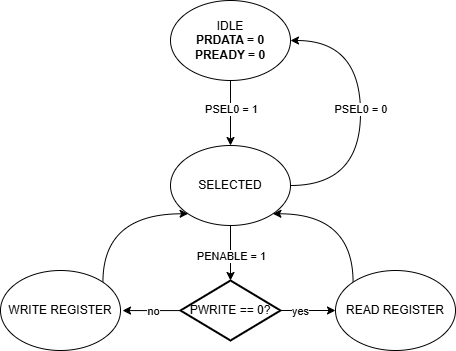

The diagram above was exported from draw.io. Its source (the exported page's mxGraphModel, read from the mxfile embedded in the PNG):
<mxGraphModel dx="1108" dy="637" grid="1" gridSize="10" guides="1" tooltips="1" connect="1" arrows="1" fold="1" page="1" pageScale="1" pageWidth="827" pageHeight="1169" math="0" shadow="0">
  <root>
    <mxCell id="0" />
    <mxCell id="1" parent="0" />
    <mxCell id="Jh7cflV3LL0Si-89EDT3-1" style="edgeStyle=orthogonalEdgeStyle;rounded=0;orthogonalLoop=1;jettySize=auto;html=1;entryX=0.5;entryY=0;entryDx=0;entryDy=0;" edge="1" parent="1" source="Jh7cflV3LL0Si-89EDT3-3" target="Jh7cflV3LL0Si-89EDT3-6">
      <mxGeometry relative="1" as="geometry">
        <mxPoint x="340" y="160" as="targetPoint" />
      </mxGeometry>
    </mxCell>
    <mxCell id="Jh7cflV3LL0Si-89EDT3-2" value="PSEL0 = 1" style="edgeLabel;html=1;align=center;verticalAlign=middle;resizable=0;points=[];" connectable="0" vertex="1" parent="Jh7cflV3LL0Si-89EDT3-1">
      <mxGeometry x="-0.135" relative="1" as="geometry">
        <mxPoint as="offset" />
      </mxGeometry>
    </mxCell>
    <mxCell id="Jh7cflV3LL0Si-89EDT3-3" value="IDLE&lt;div&gt;&lt;b&gt;PRDATA = 0&lt;/b&gt;&lt;/div&gt;&lt;div&gt;&lt;b&gt;PREADY = 0&lt;/b&gt;&lt;/div&gt;" style="ellipse;whiteSpace=wrap;html=1;" vertex="1" parent="1">
      <mxGeometry x="180" y="20" width="120" height="80" as="geometry" />
    </mxCell>
    <mxCell id="Jh7cflV3LL0Si-89EDT3-4" style="edgeStyle=orthogonalEdgeStyle;rounded=0;orthogonalLoop=1;jettySize=auto;html=1;entryX=1;entryY=0.5;entryDx=0;entryDy=0;curved=1;" edge="1" parent="1" source="Jh7cflV3LL0Si-89EDT3-6" target="Jh7cflV3LL0Si-89EDT3-3">
      <mxGeometry relative="1" as="geometry">
        <mxPoint x="370" y="205" as="targetPoint" />
        <Array as="points">
          <mxPoint x="370" y="205" />
          <mxPoint x="370" y="60" />
        </Array>
      </mxGeometry>
    </mxCell>
    <mxCell id="Jh7cflV3LL0Si-89EDT3-5" value="PSEL0 = 0&amp;nbsp;" style="edgeLabel;html=1;align=center;verticalAlign=middle;resizable=0;points=[];" connectable="0" vertex="1" parent="Jh7cflV3LL0Si-89EDT3-4">
      <mxGeometry x="0.0287" y="-1" relative="1" as="geometry">
        <mxPoint as="offset" />
      </mxGeometry>
    </mxCell>
    <mxCell id="Jh7cflV3LL0Si-89EDT3-6" value="&lt;div&gt;SELECTED&lt;/div&gt;" style="ellipse;whiteSpace=wrap;html=1;" vertex="1" parent="1">
      <mxGeometry x="180" y="165" width="120" height="80" as="geometry" />
    </mxCell>
    <mxCell id="Jh7cflV3LL0Si-89EDT3-7" style="edgeStyle=orthogonalEdgeStyle;rounded=0;orthogonalLoop=1;jettySize=auto;html=1;entryX=0;entryY=0.5;entryDx=0;entryDy=0;" edge="1" parent="1" source="Jh7cflV3LL0Si-89EDT3-9" target="Jh7cflV3LL0Si-89EDT3-15">
      <mxGeometry relative="1" as="geometry" />
    </mxCell>
    <mxCell id="Jh7cflV3LL0Si-89EDT3-8" value="yes" style="edgeLabel;html=1;align=center;verticalAlign=middle;resizable=0;points=[];" connectable="0" vertex="1" parent="Jh7cflV3LL0Si-89EDT3-7">
      <mxGeometry x="-0.2204" relative="1" as="geometry">
        <mxPoint x="-2" as="offset" />
      </mxGeometry>
    </mxCell>
    <mxCell id="Jh7cflV3LL0Si-89EDT3-9" value="PWRITE == 0?" style="strokeWidth=2;html=1;shape=mxgraph.flowchart.decision;whiteSpace=wrap;" vertex="1" parent="1">
      <mxGeometry x="190" y="300" width="100" height="60" as="geometry" />
    </mxCell>
    <mxCell id="Jh7cflV3LL0Si-89EDT3-10" style="edgeStyle=orthogonalEdgeStyle;rounded=0;orthogonalLoop=1;jettySize=auto;html=1;entryX=0.5;entryY=0;entryDx=0;entryDy=0;entryPerimeter=0;" edge="1" parent="1" source="Jh7cflV3LL0Si-89EDT3-6" target="Jh7cflV3LL0Si-89EDT3-9">
      <mxGeometry relative="1" as="geometry" />
    </mxCell>
    <mxCell id="Jh7cflV3LL0Si-89EDT3-11" value="PENABLE = 1" style="edgeLabel;html=1;align=center;verticalAlign=middle;resizable=0;points=[];" connectable="0" vertex="1" parent="Jh7cflV3LL0Si-89EDT3-10">
      <mxGeometry x="0.1062" relative="1" as="geometry">
        <mxPoint as="offset" />
      </mxGeometry>
    </mxCell>
    <mxCell id="Jh7cflV3LL0Si-89EDT3-12" style="edgeStyle=orthogonalEdgeStyle;rounded=0;orthogonalLoop=1;jettySize=auto;html=1;exitX=1;exitY=0;exitDx=0;exitDy=0;entryX=0;entryY=1;entryDx=0;entryDy=0;curved=1;" edge="1" parent="1" source="Jh7cflV3LL0Si-89EDT3-13" target="Jh7cflV3LL0Si-89EDT3-6">
      <mxGeometry relative="1" as="geometry">
        <Array as="points">
          <mxPoint x="112" y="233" />
        </Array>
      </mxGeometry>
    </mxCell>
    <mxCell id="Jh7cflV3LL0Si-89EDT3-13" value="&lt;div&gt;WRITE REGISTER&lt;/div&gt;" style="ellipse;whiteSpace=wrap;html=1;" vertex="1" parent="1">
      <mxGeometry x="10" y="290" width="120" height="80" as="geometry" />
    </mxCell>
    <mxCell id="Jh7cflV3LL0Si-89EDT3-14" style="edgeStyle=orthogonalEdgeStyle;rounded=0;orthogonalLoop=1;jettySize=auto;html=1;exitX=0;exitY=0;exitDx=0;exitDy=0;entryX=1;entryY=1;entryDx=0;entryDy=0;curved=1;" edge="1" parent="1" source="Jh7cflV3LL0Si-89EDT3-15" target="Jh7cflV3LL0Si-89EDT3-6">
      <mxGeometry relative="1" as="geometry">
        <Array as="points">
          <mxPoint x="363" y="233" />
        </Array>
      </mxGeometry>
    </mxCell>
    <mxCell id="Jh7cflV3LL0Si-89EDT3-15" value="READ REGISTER" style="ellipse;whiteSpace=wrap;html=1;" vertex="1" parent="1">
      <mxGeometry x="345" y="290" width="120" height="80" as="geometry" />
    </mxCell>
    <mxCell id="Jh7cflV3LL0Si-89EDT3-16" style="edgeStyle=orthogonalEdgeStyle;rounded=0;orthogonalLoop=1;jettySize=auto;html=1;entryX=1.017;entryY=0.501;entryDx=0;entryDy=0;entryPerimeter=0;" edge="1" parent="1" source="Jh7cflV3LL0Si-89EDT3-9" target="Jh7cflV3LL0Si-89EDT3-13">
      <mxGeometry relative="1" as="geometry" />
    </mxCell>
    <mxCell id="Jh7cflV3LL0Si-89EDT3-17" value="no" style="edgeLabel;html=1;align=center;verticalAlign=middle;resizable=0;points=[];" connectable="0" vertex="1" parent="Jh7cflV3LL0Si-89EDT3-16">
      <mxGeometry x="-0.0864" y="1" relative="1" as="geometry">
        <mxPoint x="-1" y="-1" as="offset" />
      </mxGeometry>
    </mxCell>
  </root>
</mxGraphModel>